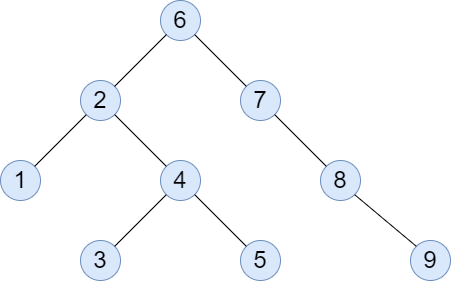

The diagram above was exported from draw.io. Its source (the exported page's mxGraphModel, read from the mxfile embedded in the PNG):
<mxGraphModel dx="1434" dy="818" grid="1" gridSize="10" guides="1" tooltips="1" connect="1" arrows="1" fold="1" page="1" pageScale="1" pageWidth="827" pageHeight="1169" math="0" shadow="0">
  <root>
    <mxCell id="0" />
    <mxCell id="1" parent="0" />
    <mxCell id="nrlr0u1wRLunzloY1q9I-1" value="&lt;font style=&quot;font-size: 24px;&quot;&gt;6&lt;/font&gt;" style="ellipse;whiteSpace=wrap;html=1;fillColor=#dae8fc;strokeColor=#6c8ebf;" vertex="1" parent="1">
      <mxGeometry x="360" y="160" width="40" height="40" as="geometry" />
    </mxCell>
    <mxCell id="nrlr0u1wRLunzloY1q9I-2" value="&lt;font style=&quot;font-size: 24px;&quot;&gt;2&lt;/font&gt;" style="ellipse;whiteSpace=wrap;html=1;direction=south;fillColor=#dae8fc;strokeColor=#6c8ebf;" vertex="1" parent="1">
      <mxGeometry x="280" y="240" width="40" height="40" as="geometry" />
    </mxCell>
    <mxCell id="nrlr0u1wRLunzloY1q9I-3" value="&lt;font style=&quot;font-size: 24px;&quot;&gt;7&lt;/font&gt;" style="ellipse;whiteSpace=wrap;html=1;fillColor=#dae8fc;strokeColor=#6c8ebf;" vertex="1" parent="1">
      <mxGeometry x="440" y="240" width="40" height="40" as="geometry" />
    </mxCell>
    <mxCell id="nrlr0u1wRLunzloY1q9I-4" value="&lt;font style=&quot;font-size: 24px;&quot;&gt;8&lt;/font&gt;" style="ellipse;whiteSpace=wrap;html=1;fillColor=#dae8fc;strokeColor=#6c8ebf;" vertex="1" parent="1">
      <mxGeometry x="520" y="320" width="40" height="40" as="geometry" />
    </mxCell>
    <mxCell id="nrlr0u1wRLunzloY1q9I-5" value="&lt;font style=&quot;font-size: 24px;&quot;&gt;4&lt;/font&gt;" style="ellipse;whiteSpace=wrap;html=1;fillColor=#dae8fc;strokeColor=#6c8ebf;" vertex="1" parent="1">
      <mxGeometry x="360" y="320" width="40" height="40" as="geometry" />
    </mxCell>
    <mxCell id="nrlr0u1wRLunzloY1q9I-6" value="&lt;font style=&quot;font-size: 24px;&quot;&gt;5&lt;/font&gt;" style="ellipse;whiteSpace=wrap;html=1;fillColor=#dae8fc;strokeColor=#6c8ebf;" vertex="1" parent="1">
      <mxGeometry x="440" y="400" width="40" height="40" as="geometry" />
    </mxCell>
    <mxCell id="nrlr0u1wRLunzloY1q9I-7" value="&lt;font style=&quot;font-size: 24px;&quot;&gt;3&lt;/font&gt;" style="ellipse;whiteSpace=wrap;html=1;fillColor=#dae8fc;strokeColor=#6c8ebf;" vertex="1" parent="1">
      <mxGeometry x="280" y="400" width="40" height="40" as="geometry" />
    </mxCell>
    <mxCell id="nrlr0u1wRLunzloY1q9I-8" value="&lt;font style=&quot;font-size: 24px;&quot;&gt;1&lt;/font&gt;" style="ellipse;whiteSpace=wrap;html=1;fillColor=#dae8fc;strokeColor=#6c8ebf;" vertex="1" parent="1">
      <mxGeometry x="200" y="320" width="40" height="40" as="geometry" />
    </mxCell>
    <mxCell id="nrlr0u1wRLunzloY1q9I-9" value="&lt;font style=&quot;font-size: 24px;&quot;&gt;9&lt;/font&gt;" style="ellipse;whiteSpace=wrap;html=1;fillColor=#dae8fc;strokeColor=#6c8ebf;" vertex="1" parent="1">
      <mxGeometry x="610" y="400" width="40" height="40" as="geometry" />
    </mxCell>
    <mxCell id="nrlr0u1wRLunzloY1q9I-11" value="" style="endArrow=none;html=1;rounded=0;exitX=0;exitY=0;exitDx=0;exitDy=0;entryX=0;entryY=1;entryDx=0;entryDy=0;" edge="1" parent="1">
      <mxGeometry width="50" height="50" relative="1" as="geometry">
        <mxPoint x="314" y="246" as="sourcePoint" />
        <mxPoint x="366" y="194" as="targetPoint" />
      </mxGeometry>
    </mxCell>
    <mxCell id="nrlr0u1wRLunzloY1q9I-12" value="" style="endArrow=none;html=1;rounded=0;exitX=1;exitY=0;exitDx=0;exitDy=0;entryX=0;entryY=1;entryDx=0;entryDy=0;" edge="1" parent="1" source="nrlr0u1wRLunzloY1q9I-7" target="nrlr0u1wRLunzloY1q9I-5">
      <mxGeometry width="50" height="50" relative="1" as="geometry">
        <mxPoint x="320" y="402" as="sourcePoint" />
        <mxPoint x="372" y="350" as="targetPoint" />
      </mxGeometry>
    </mxCell>
    <mxCell id="nrlr0u1wRLunzloY1q9I-13" value="" style="endArrow=none;html=1;rounded=0;exitX=1;exitY=0;exitDx=0;exitDy=0;" edge="1" parent="1" source="nrlr0u1wRLunzloY1q9I-8" target="nrlr0u1wRLunzloY1q9I-2">
      <mxGeometry width="50" height="50" relative="1" as="geometry">
        <mxPoint x="230" y="482" as="sourcePoint" />
        <mxPoint x="282" y="430" as="targetPoint" />
      </mxGeometry>
    </mxCell>
    <mxCell id="nrlr0u1wRLunzloY1q9I-14" value="" style="endArrow=none;html=1;rounded=0;exitX=0;exitY=0;exitDx=0;exitDy=0;entryX=1;entryY=1;entryDx=0;entryDy=0;" edge="1" parent="1" source="nrlr0u1wRLunzloY1q9I-6" target="nrlr0u1wRLunzloY1q9I-5">
      <mxGeometry width="50" height="50" relative="1" as="geometry">
        <mxPoint x="470" y="402" as="sourcePoint" />
        <mxPoint x="522" y="350" as="targetPoint" />
      </mxGeometry>
    </mxCell>
    <mxCell id="nrlr0u1wRLunzloY1q9I-15" value="" style="endArrow=none;html=1;rounded=0;exitX=0;exitY=0;exitDx=0;exitDy=0;entryX=1;entryY=0;entryDx=0;entryDy=0;" edge="1" parent="1" source="nrlr0u1wRLunzloY1q9I-5" target="nrlr0u1wRLunzloY1q9I-2">
      <mxGeometry width="50" height="50" relative="1" as="geometry">
        <mxPoint x="382" y="332" as="sourcePoint" />
        <mxPoint x="330" y="280" as="targetPoint" />
      </mxGeometry>
    </mxCell>
    <mxCell id="nrlr0u1wRLunzloY1q9I-16" value="" style="endArrow=none;html=1;rounded=0;exitX=0;exitY=0;exitDx=0;exitDy=0;entryX=1;entryY=1;entryDx=0;entryDy=0;" edge="1" parent="1" source="nrlr0u1wRLunzloY1q9I-3" target="nrlr0u1wRLunzloY1q9I-1">
      <mxGeometry width="50" height="50" relative="1" as="geometry">
        <mxPoint x="376" y="336" as="sourcePoint" />
        <mxPoint x="324" y="284" as="targetPoint" />
      </mxGeometry>
    </mxCell>
    <mxCell id="nrlr0u1wRLunzloY1q9I-17" value="" style="endArrow=none;html=1;rounded=0;exitX=0;exitY=0;exitDx=0;exitDy=0;entryX=1;entryY=1;entryDx=0;entryDy=0;" edge="1" parent="1" source="nrlr0u1wRLunzloY1q9I-4" target="nrlr0u1wRLunzloY1q9I-3">
      <mxGeometry width="50" height="50" relative="1" as="geometry">
        <mxPoint x="532" y="332" as="sourcePoint" />
        <mxPoint x="480" y="280" as="targetPoint" />
      </mxGeometry>
    </mxCell>
    <mxCell id="nrlr0u1wRLunzloY1q9I-18" value="" style="endArrow=none;html=1;rounded=0;exitX=0;exitY=0;exitDx=0;exitDy=0;entryX=1;entryY=1;entryDx=0;entryDy=0;" edge="1" parent="1" source="nrlr0u1wRLunzloY1q9I-9" target="nrlr0u1wRLunzloY1q9I-4">
      <mxGeometry width="50" height="50" relative="1" as="geometry">
        <mxPoint x="602" y="412" as="sourcePoint" />
        <mxPoint x="550" y="360" as="targetPoint" />
      </mxGeometry>
    </mxCell>
  </root>
</mxGraphModel>